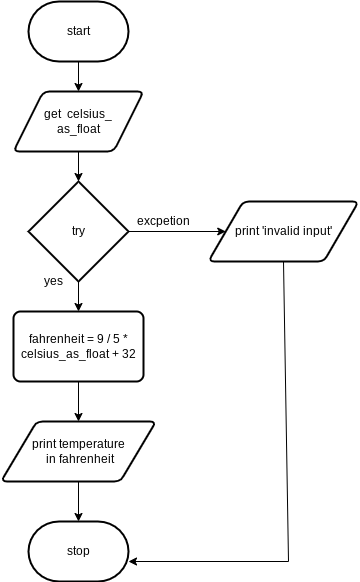

The diagram above was exported from draw.io. Its source (the exported page's mxGraphModel, read from the mxfile embedded in the PNG):
<mxGraphModel dx="572" dy="529" grid="1" gridSize="10" guides="1" tooltips="1" connect="1" arrows="1" fold="1" page="1" pageScale="1" pageWidth="827" pageHeight="1169" math="0" shadow="0">
  <root>
    <mxCell id="0" />
    <mxCell id="1" parent="0" />
    <mxCell id="16" style="edgeStyle=none;html=1;exitX=0.5;exitY=1;exitDx=0;exitDy=0;exitPerimeter=0;" edge="1" parent="1" source="2" target="3">
      <mxGeometry relative="1" as="geometry" />
    </mxCell>
    <mxCell id="2" value="start" style="strokeWidth=2;html=1;shape=mxgraph.flowchart.terminator;whiteSpace=wrap;" vertex="1" parent="1">
      <mxGeometry x="130" y="20" width="100" height="60" as="geometry" />
    </mxCell>
    <mxCell id="15" style="edgeStyle=none;html=1;exitX=0.5;exitY=1;exitDx=0;exitDy=0;" edge="1" parent="1" source="3" target="4">
      <mxGeometry relative="1" as="geometry" />
    </mxCell>
    <mxCell id="3" value="get&amp;nbsp; celsius_&lt;br&gt;as_float" style="shape=parallelogram;html=1;strokeWidth=2;perimeter=parallelogramPerimeter;whiteSpace=wrap;rounded=1;arcSize=12;size=0.23;" vertex="1" parent="1">
      <mxGeometry x="115" y="110" width="130" height="60" as="geometry" />
    </mxCell>
    <mxCell id="14" style="edgeStyle=none;html=1;exitX=0.5;exitY=1;exitDx=0;exitDy=0;exitPerimeter=0;" edge="1" parent="1" source="4" target="7">
      <mxGeometry relative="1" as="geometry" />
    </mxCell>
    <mxCell id="17" style="edgeStyle=none;html=1;exitX=1;exitY=0.5;exitDx=0;exitDy=0;exitPerimeter=0;" edge="1" parent="1" source="4" target="5">
      <mxGeometry relative="1" as="geometry" />
    </mxCell>
    <mxCell id="4" value="try" style="strokeWidth=2;html=1;shape=mxgraph.flowchart.decision;whiteSpace=wrap;" vertex="1" parent="1">
      <mxGeometry x="130" y="200" width="100" height="100" as="geometry" />
    </mxCell>
    <mxCell id="18" style="edgeStyle=none;html=1;exitX=0.5;exitY=1;exitDx=0;exitDy=0;entryX=1;entryY=0.667;entryDx=0;entryDy=0;entryPerimeter=0;strokeColor=none;rounded=0;" edge="1" parent="1" source="5" target="10">
      <mxGeometry relative="1" as="geometry">
        <Array as="points">
          <mxPoint x="385" y="580" />
        </Array>
      </mxGeometry>
    </mxCell>
    <mxCell id="19" style="edgeStyle=none;rounded=0;html=1;exitX=0.5;exitY=1;exitDx=0;exitDy=0;" edge="1" parent="1" source="5">
      <mxGeometry relative="1" as="geometry">
        <mxPoint x="230" y="580" as="targetPoint" />
        <Array as="points">
          <mxPoint x="390" y="580" />
        </Array>
      </mxGeometry>
    </mxCell>
    <mxCell id="5" value="print 'invalid input'" style="shape=parallelogram;html=1;strokeWidth=2;perimeter=parallelogramPerimeter;whiteSpace=wrap;rounded=1;arcSize=12;size=0.23;" vertex="1" parent="1">
      <mxGeometry x="310" y="220" width="150" height="60" as="geometry" />
    </mxCell>
    <mxCell id="11" style="edgeStyle=none;html=1;exitX=0.5;exitY=1;exitDx=0;exitDy=0;" edge="1" parent="1" source="7" target="8">
      <mxGeometry relative="1" as="geometry" />
    </mxCell>
    <mxCell id="7" value="fahrenheit = 9 / 5 * celsius_as_float + 32" style="rounded=1;whiteSpace=wrap;html=1;absoluteArcSize=1;arcSize=14;strokeWidth=2;" vertex="1" parent="1">
      <mxGeometry x="115" y="330" width="130" height="70" as="geometry" />
    </mxCell>
    <mxCell id="12" style="edgeStyle=none;html=1;exitX=0.5;exitY=1;exitDx=0;exitDy=0;" edge="1" parent="1" source="8" target="10">
      <mxGeometry relative="1" as="geometry" />
    </mxCell>
    <mxCell id="8" value="print temperature&lt;br&gt;&amp;nbsp;in fahrenheit" style="shape=parallelogram;html=1;strokeWidth=2;perimeter=parallelogramPerimeter;whiteSpace=wrap;rounded=1;arcSize=12;size=0.23;" vertex="1" parent="1">
      <mxGeometry x="102.5" y="440" width="155" height="60" as="geometry" />
    </mxCell>
    <mxCell id="10" value="stop" style="strokeWidth=2;html=1;shape=mxgraph.flowchart.terminator;whiteSpace=wrap;" vertex="1" parent="1">
      <mxGeometry x="130" y="540" width="100" height="60" as="geometry" />
    </mxCell>
    <mxCell id="20" value="yes" style="text;html=1;resizable=0;autosize=1;align=center;verticalAlign=middle;points=[];fillColor=none;strokeColor=none;rounded=0;" vertex="1" parent="1">
      <mxGeometry x="140" y="290" width="30" height="20" as="geometry" />
    </mxCell>
    <mxCell id="21" value="excpetion" style="text;html=1;resizable=0;autosize=1;align=center;verticalAlign=middle;points=[];fillColor=none;strokeColor=none;rounded=0;" vertex="1" parent="1">
      <mxGeometry x="230" y="230" width="70" height="20" as="geometry" />
    </mxCell>
  </root>
</mxGraphModel>